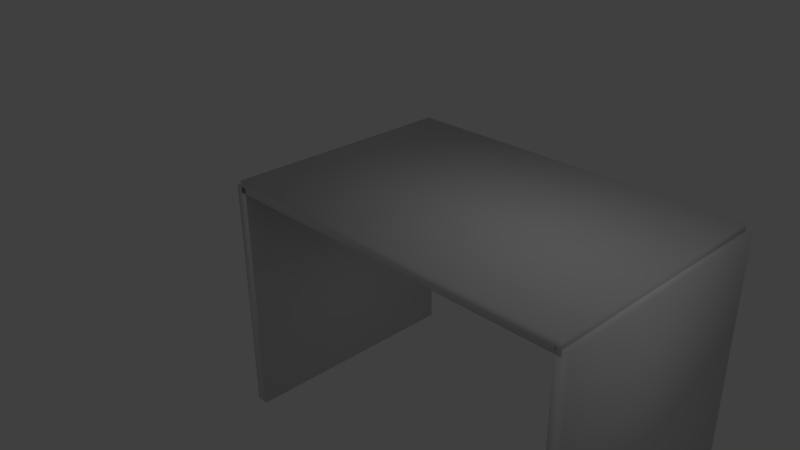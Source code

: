 # Source: walls_small.blend  (saved by Blender 2.71.0; exported with 4.5.12 LTS)
import bpy
from mathutils import Matrix  # noqa: F401  (used for matrix-valued properties, if any)

bpy.ops.wm.read_factory_settings(use_empty=True)
scene = bpy.context.scene
scene.name = 'Scene'

# ---- collections
col_collection_1 = bpy.data.collections.new('Collection 1'); scene.collection.children.link(col_collection_1)

# ---- materials (node trees are filled in below, after node groups)
mat_material = bpy.data.materials.new('Material')
mat_material.alpha_threshold = 0.0
mat_material.use_transparent_shadow = False
mat_material.roughness = 0.5
mat_material.line_color = (0.0, 0.0, 0.0, 1.0)

# ---- material node trees

# ---- world
world_world = bpy.data.worlds.new('World'); scene.world = world_world
world_world.color = (0.05088, 0.05088, 0.05088)
world_world.use_sun_shadow = False
world_world.sun_shadow_jitter_overblur = 0.0
world_world.cycles.sampling_method = 'MANUAL'
world_world.cycles.sample_map_resolution = 256

# ---- cameras
cam_camera = bpy.data.cameras.new('Camera')
cam_camera.clip_end = 100.0
cam_camera.lens = 35.0
cam_camera.sensor_width = 32.0
cam_camera.sensor_height = 18.0
cam_camera.ortho_scale = 7.314
cam_camera.dof.focus_distance = 0.0
cam_camera.dof.aperture_fstop = 128.0

# ---- lights
light_lamp = bpy.data.lights.new('Lamp', 'POINT')
light_lamp.transmission_factor = 0.0
light_lamp.cutoff_distance = 30.0
light_lamp.energy = 100.0
light_lamp.shadow_buffer_clip_start = 1.001
light_lamp.shadow_soft_size = 0.1
light_lamp.shadow_maximum_resolution = 0.006
light_lamp.use_absolute_resolution = True
light_lamp.cycles.use_multiple_importance_sampling = False

# ---- meshes
me_cube = bpy.data.meshes.new('Cube')
me_cube.from_pydata([(2.9, -1.797e-12, -2.809e-06), (2.9, -2.559e-06, -4.0), (3.1, -2.559e-06, -4.0), (3.1, -1.498e-12, -2.341e-06), (2.9, 4.0, -6.322e-06), (2.9, 4.0, -4.0), (3.1, 4.0, -4.0), (3.1, 4.0, -5.615e-06), (-3.1, 3.536e-13, 5.527e-07), (-3.1, -2.559e-06, -4.0), (-2.9, -2.559e-06, -4.0), (-2.9, 7.294e-13, 1.14e-06), (-3.1, 4.0, -2.96e-06), (-3.1, 4.0, -4.0), (-2.9, 4.0, -4.0), (-2.9, 4.0, -2.134e-06), (-3.0, -6.397e-08, -0.1), (3.0, -6.398e-08, -0.1), (3.0, 6.397e-08, 0.1), (-3.0, 6.398e-08, 0.1), (-3.0, 4.0, -0.1), (3.0, 4.0, -0.1), (3.0, 4.0, 0.1), (-3.0, 4.0, 0.1)], [], [(1, 2, 3), (7, 6, 5), (0, 4, 5), (1, 5, 6), (6, 7, 3), (0, 3, 7), (0, 1, 3), (4, 7, 5), (1, 0, 5), (2, 1, 6), (2, 6, 3), (4, 0, 7), (9, 10, 11), (15, 14, 13), (8, 12, 13), (9, 13, 14), (14, 15, 11), (8, 11, 15), (8, 9, 11), (12, 15, 13), (9, 8, 13), (10, 9, 14), (10, 14, 11), (12, 8, 15), (17, 18, 19), (23, 22, 21), (16, 20, 21), (17, 21, 22), (22, 23, 19), (16, 19, 23), (16, 17, 19), (20, 23, 21), (17, 16, 21), (18, 17, 22), (18, 22, 19), (20, 16, 23)])
me_cube.polygons.foreach_set('use_smooth', [True] * 36)
_uv = me_cube.uv_layers.new(name='UVMap')
_uv.uv.foreach_set('vector', [1.0, 0.0, 1.0, 1.0, 0.0, 1.0, 1.0, 0.0, 1.0, 1.0, 0.0, 1.0, 0.0, 0.0, 1.0, 0.0, 1.0, 1.0, 0.0, 0.0, 1.0, 0.0, 1.0, 1.0, 1.0, 0.0, 1.0, 1.0, 0.0, 1.0, 1.0, 0.0, 1.0, 1.0, 0.0, 1.0, 0.0, 0.0, 1.0, 0.0, 0.0, 1.0, 0.0, 0.0, 1.0, 0.0, 0.0, 1.0, 0.0, 1.0, 0.0, 0.0, 1.0, 1.0, 0.0, 1.0, 0.0, 0.0, 1.0, 1.0, 0.0, 0.0, 1.0, 0.0, 0.0, 1.0, 0.0, 0.0, 1.0, 0.0, 0.0, 1.0, 1.0, 0.0, 1.0, 1.0, 0.0, 1.0, 1.0, 0.0, 1.0, 1.0, 0.0, 1.0, 0.0, 0.0, 1.0, 0.0, 1.0, 1.0, 0.0, 0.0, 1.0, 0.0, 1.0, 1.0, 1.0, 0.0, 1.0, 1.0, 0.0, 1.0, 1.0, 0.0, 1.0, 1.0, 0.0, 1.0, 0.0, 0.0, 1.0, 0.0, 0.0, 1.0, 0.0, 0.0, 1.0, 0.0, 0.0, 1.0, 0.0, 1.0, 0.0, 0.0, 1.0, 1.0, 0.0, 1.0, 0.0, 0.0, 1.0, 1.0, 0.0, 0.0, 1.0, 0.0, 0.0, 1.0, 0.0, 0.0, 1.0, 0.0, 0.0, 1.0, 1.0, 0.0, 1.0, 1.0, 0.0, 1.0, 1.0, 0.0, 1.0, 1.0, 0.0, 1.0, 0.0, 0.0, 1.0, 0.0, 1.0, 1.0, 0.0, 0.0, 1.0, 0.0, 1.0, 1.0, 1.0, 0.0, 1.0, 1.0, 0.0, 1.0, 1.0, 0.0, 1.0, 1.0, 0.0, 1.0, 0.0, 0.0, 1.0, 0.0, 0.0, 1.0, 0.0, 0.0, 1.0, 0.0, 0.0, 1.0, 0.0, 1.0, 0.0, 0.0, 1.0, 1.0, 0.0, 1.0, 0.0, 0.0, 1.0, 1.0, 0.0, 0.0, 1.0, 0.0, 0.0, 1.0, 0.0, 0.0, 1.0, 0.0, 0.0, 1.0])
me_cube.materials.append(mat_material)
me_cube.use_remesh_preserve_volume = False
me_cube.use_remesh_preserve_attributes = False
me_cube.use_mirror_vertex_groups = False
me_cube.update()

# ---- objects
ob_cube_002 = bpy.data.objects.new('Cube.002', me_cube)
ob_lamp = bpy.data.objects.new('Lamp', light_lamp)
ob_camera = bpy.data.objects.new('Camera', cam_camera)

# ---- transforms, parenting, visibility, modifiers, constraints
ob_cube_002.location = (0.0, 0.0, 0.0)
ob_cube_002.lock_rotations_4d = False
ob_cube_002.empty_display_type = 'ARROWS'
ob_cube_002.lineart.crease_threshold = 0.0
ob_lamp.location = (4.076, 1.005, 5.904)
ob_lamp.rotation_euler = (0.6503, 0.05522, 1.866)
ob_lamp.lock_rotations_4d = False
ob_lamp.empty_display_type = 'ARROWS'
ob_lamp.color = (0.0, 0.0, 0.0, 0.0)
ob_lamp.lineart.crease_threshold = 0.0
ob_camera.location = (7.481, -6.508, 5.344)
ob_camera.rotation_euler = (1.109, 0.01082, 0.8149)
ob_camera.lock_rotations_4d = False
ob_camera.empty_display_type = 'ARROWS'
ob_camera.color = (0.0, 0.0, 0.0, 0.0)
ob_camera.display_type = 'WIRE'
ob_camera.lineart.crease_threshold = 0.0

# ---- collection membership
col_collection_1.objects.link(ob_cube_002)
col_collection_1.objects.link(ob_lamp)
col_collection_1.objects.link(ob_camera)

# ---- scene / render settings (as saved in the file)
scene.camera = ob_camera
scene.frame_start = 1; scene.frame_end = 250; scene.frame_set(1)
scene.render.engine = 'BLENDER_EEVEE_NEXT'
scene.render.resolution_percentage = 50
scene.render.dither_intensity = 0.0
scene.cycles.use_denoising = False
scene.cycles.samples = 10
scene.cycles.sampling_pattern = 'TABULATED_SOBOL'
scene.cycles.light_sampling_threshold = 0.0
scene.cycles.use_adaptive_sampling = False
scene.cycles.use_light_tree = False
scene.cycles.blur_glossy = 0.0
scene.cycles.volume_bounces = 1
scene.cycles.pixel_filter_type = 'GAUSSIAN'
scene.cycles.sample_clamp_indirect = 0.0
scene.view_settings.view_transform = 'Standard'
bpy.context.view_layer.update()
